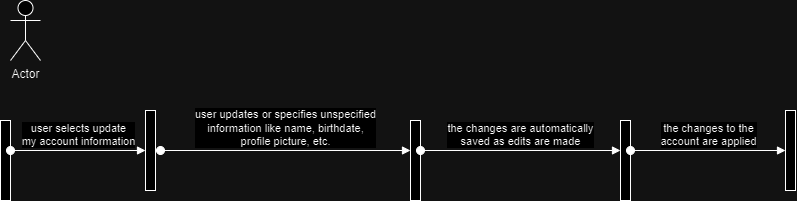

The diagram above was exported from draw.io. Its source (the exported page's mxGraphModel, read from the mxfile embedded in the PNG):
<mxGraphModel dx="1034" dy="458" grid="1" gridSize="10" guides="1" tooltips="1" connect="1" arrows="1" fold="1" page="1" pageScale="1" pageWidth="850" pageHeight="1100" math="0" shadow="0">
  <root>
    <mxCell id="0" />
    <mxCell id="1" parent="0" />
    <mxCell id="usqTIkr3v45jj7QfPI90-1" value="" style="html=1;points=[[0,0,0,0,5],[0,1,0,0,-5],[1,0,0,0,5],[1,1,0,0,-5]];perimeter=orthogonalPerimeter;outlineConnect=0;targetShapes=umlLifeline;portConstraint=eastwest;newEdgeStyle={&quot;curved&quot;:0,&quot;rounded&quot;:0};" vertex="1" parent="1">
      <mxGeometry x="40" y="180" width="10" height="80" as="geometry" />
    </mxCell>
    <mxCell id="usqTIkr3v45jj7QfPI90-2" value="Actor" style="shape=umlActor;verticalLabelPosition=bottom;verticalAlign=top;html=1;" vertex="1" parent="1">
      <mxGeometry x="50" y="60" width="30" height="60" as="geometry" />
    </mxCell>
    <mxCell id="usqTIkr3v45jj7QfPI90-3" value="user selects update&lt;br&gt;my account information" style="html=1;verticalAlign=bottom;startArrow=oval;startFill=1;endArrow=block;startSize=8;curved=0;rounded=0;" edge="1" parent="1" target="usqTIkr3v45jj7QfPI90-4">
      <mxGeometry width="60" relative="1" as="geometry">
        <mxPoint x="50" y="210" as="sourcePoint" />
        <mxPoint x="190" y="210" as="targetPoint" />
      </mxGeometry>
    </mxCell>
    <mxCell id="usqTIkr3v45jj7QfPI90-4" value="" style="html=1;points=[[0,0,0,0,5],[0,1,0,0,-5],[1,0,0,0,5],[1,1,0,0,-5]];perimeter=orthogonalPerimeter;outlineConnect=0;targetShapes=umlLifeline;portConstraint=eastwest;newEdgeStyle={&quot;curved&quot;:0,&quot;rounded&quot;:0};" vertex="1" parent="1">
      <mxGeometry x="185" y="170" width="10" height="80" as="geometry" />
    </mxCell>
    <mxCell id="usqTIkr3v45jj7QfPI90-5" value="user updates or specifies unspecified&lt;br&gt;information like name, birthdate,&lt;br&gt;profile picture, etc." style="html=1;verticalAlign=bottom;startArrow=oval;startFill=1;endArrow=block;startSize=8;curved=0;rounded=0;" edge="1" parent="1">
      <mxGeometry width="60" relative="1" as="geometry">
        <mxPoint x="200" y="210" as="sourcePoint" />
        <mxPoint x="450" y="210" as="targetPoint" />
      </mxGeometry>
    </mxCell>
    <mxCell id="usqTIkr3v45jj7QfPI90-6" value="" style="html=1;points=[[0,0,0,0,5],[0,1,0,0,-5],[1,0,0,0,5],[1,1,0,0,-5]];perimeter=orthogonalPerimeter;outlineConnect=0;targetShapes=umlLifeline;portConstraint=eastwest;newEdgeStyle={&quot;curved&quot;:0,&quot;rounded&quot;:0};" vertex="1" parent="1">
      <mxGeometry x="450" y="180" width="10" height="80" as="geometry" />
    </mxCell>
    <mxCell id="usqTIkr3v45jj7QfPI90-7" value="the changes are automatically&lt;br&gt;saved as edits are made" style="html=1;verticalAlign=bottom;startArrow=oval;startFill=1;endArrow=block;startSize=8;curved=0;rounded=0;" edge="1" parent="1">
      <mxGeometry width="60" relative="1" as="geometry">
        <mxPoint x="460" y="210" as="sourcePoint" />
        <mxPoint x="660" y="210" as="targetPoint" />
      </mxGeometry>
    </mxCell>
    <mxCell id="usqTIkr3v45jj7QfPI90-8" value="" style="html=1;points=[[0,0,0,0,5],[0,1,0,0,-5],[1,0,0,0,5],[1,1,0,0,-5]];perimeter=orthogonalPerimeter;outlineConnect=0;targetShapes=umlLifeline;portConstraint=eastwest;newEdgeStyle={&quot;curved&quot;:0,&quot;rounded&quot;:0};" vertex="1" parent="1">
      <mxGeometry x="660" y="180" width="10" height="80" as="geometry" />
    </mxCell>
    <mxCell id="usqTIkr3v45jj7QfPI90-9" value="the changes to the&lt;br&gt;account are applied" style="html=1;verticalAlign=bottom;startArrow=oval;startFill=1;endArrow=block;startSize=8;curved=0;rounded=0;" edge="1" parent="1" target="usqTIkr3v45jj7QfPI90-10">
      <mxGeometry width="60" relative="1" as="geometry">
        <mxPoint x="670" y="210" as="sourcePoint" />
        <mxPoint x="830" y="210" as="targetPoint" />
      </mxGeometry>
    </mxCell>
    <mxCell id="usqTIkr3v45jj7QfPI90-10" value="" style="html=1;points=[[0,0,0,0,5],[0,1,0,0,-5],[1,0,0,0,5],[1,1,0,0,-5]];perimeter=orthogonalPerimeter;outlineConnect=0;targetShapes=umlLifeline;portConstraint=eastwest;newEdgeStyle={&quot;curved&quot;:0,&quot;rounded&quot;:0};" vertex="1" parent="1">
      <mxGeometry x="825" y="170" width="10" height="80" as="geometry" />
    </mxCell>
  </root>
</mxGraphModel>